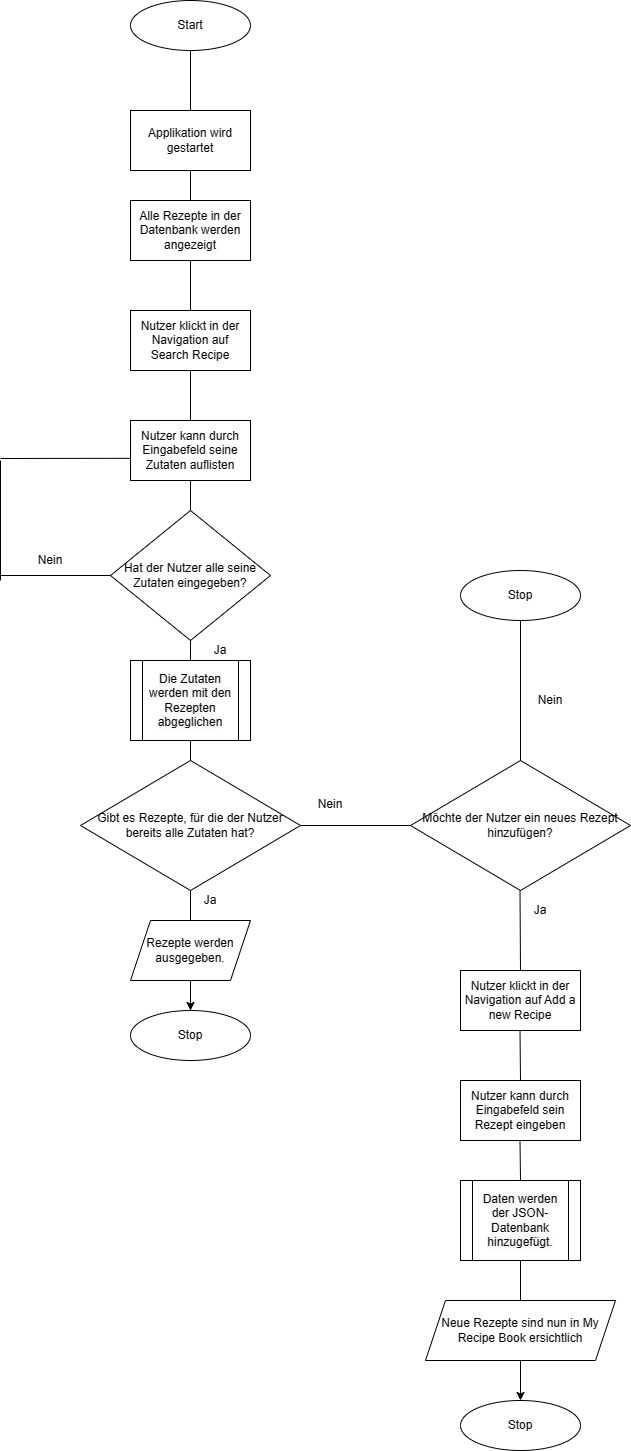

The diagram above was exported from draw.io. Its source (the exported page's mxGraphModel, read from the mxfile embedded in the PNG):
<mxGraphModel dx="1232" dy="1740" grid="1" gridSize="10" guides="1" tooltips="1" connect="1" arrows="1" fold="1" page="1" pageScale="1" pageWidth="827" pageHeight="1169" math="0" shadow="0">
  <root>
    <mxCell id="0" />
    <mxCell id="1" parent="0" />
    <mxCell id="MxEzdwK9RasdvDaqdbWz-1" value="Start" style="ellipse;whiteSpace=wrap;html=1;" parent="1" vertex="1">
      <mxGeometry x="340" y="-210" width="120" height="50" as="geometry" />
    </mxCell>
    <mxCell id="MxEzdwK9RasdvDaqdbWz-2" value="Alle Rezepte in der Datenbank werden angezeigt" style="rounded=0;whiteSpace=wrap;html=1;" parent="1" vertex="1">
      <mxGeometry x="340" y="-10" width="120" height="60" as="geometry" />
    </mxCell>
    <mxCell id="MxEzdwK9RasdvDaqdbWz-3" value="Nutzer kann durch Eingabefeld seine Zutaten auflisten" style="rounded=0;whiteSpace=wrap;html=1;" parent="1" vertex="1">
      <mxGeometry x="340" y="210" width="120" height="60" as="geometry" />
    </mxCell>
    <mxCell id="MxEzdwK9RasdvDaqdbWz-5" value="Hat der Nutzer alle seine Zutaten eingegeben?" style="rhombus;whiteSpace=wrap;html=1;" parent="1" vertex="1">
      <mxGeometry x="320" y="300" width="160" height="130" as="geometry" />
    </mxCell>
    <mxCell id="MxEzdwK9RasdvDaqdbWz-8" value="Gibt es Rezepte, für die der Nutzer bereits alle Zutaten hat?" style="rhombus;whiteSpace=wrap;html=1;" parent="1" vertex="1">
      <mxGeometry x="290" y="550" width="220" height="130" as="geometry" />
    </mxCell>
    <mxCell id="MxEzdwK9RasdvDaqdbWz-12" value="Stop" style="ellipse;whiteSpace=wrap;html=1;" parent="1" vertex="1">
      <mxGeometry x="670" y="360" width="120" height="50" as="geometry" />
    </mxCell>
    <mxCell id="MxEzdwK9RasdvDaqdbWz-14" value="Stop" style="ellipse;whiteSpace=wrap;html=1;" parent="1" vertex="1">
      <mxGeometry x="340" y="800" width="120" height="50" as="geometry" />
    </mxCell>
    <mxCell id="MxEzdwK9RasdvDaqdbWz-15" value="" style="endArrow=none;html=1;rounded=0;entryX=0.5;entryY=1;entryDx=0;entryDy=0;" parent="1" target="MxEzdwK9RasdvDaqdbWz-1" edge="1">
      <mxGeometry width="50" height="50" relative="1" as="geometry">
        <mxPoint x="400" y="-100" as="sourcePoint" />
        <mxPoint x="440" y="260" as="targetPoint" />
      </mxGeometry>
    </mxCell>
    <mxCell id="MxEzdwK9RasdvDaqdbWz-16" value="" style="endArrow=none;html=1;rounded=0;exitX=0.5;exitY=0;exitDx=0;exitDy=0;" parent="1" source="MxEzdwK9RasdvDaqdbWz-3" edge="1">
      <mxGeometry width="50" height="50" relative="1" as="geometry">
        <mxPoint x="400" y="210" as="sourcePoint" />
        <mxPoint x="400" y="160" as="targetPoint" />
      </mxGeometry>
    </mxCell>
    <mxCell id="MxEzdwK9RasdvDaqdbWz-17" value="" style="endArrow=none;html=1;rounded=0;entryX=0.5;entryY=1;entryDx=0;entryDy=0;exitX=0.5;exitY=0;exitDx=0;exitDy=0;" parent="1" source="MxEzdwK9RasdvDaqdbWz-5" target="MxEzdwK9RasdvDaqdbWz-3" edge="1">
      <mxGeometry width="50" height="50" relative="1" as="geometry">
        <mxPoint x="390" y="400" as="sourcePoint" />
        <mxPoint x="440" y="350" as="targetPoint" />
      </mxGeometry>
    </mxCell>
    <mxCell id="MxEzdwK9RasdvDaqdbWz-20" value="" style="endArrow=none;html=1;rounded=0;exitX=0.5;exitY=0;exitDx=0;exitDy=0;entryX=0.5;entryY=1;entryDx=0;entryDy=0;" parent="1" source="MxEzdwK9RasdvDaqdbWz-8" edge="1">
      <mxGeometry width="50" height="50" relative="1" as="geometry">
        <mxPoint x="390" y="400" as="sourcePoint" />
        <mxPoint x="400" y="520" as="targetPoint" />
      </mxGeometry>
    </mxCell>
    <mxCell id="MxEzdwK9RasdvDaqdbWz-21" value="" style="endArrow=none;html=1;rounded=0;exitX=0.5;exitY=0;exitDx=0;exitDy=0;entryX=0.5;entryY=1;entryDx=0;entryDy=0;" parent="1" target="MxEzdwK9RasdvDaqdbWz-8" edge="1">
      <mxGeometry width="50" height="50" relative="1" as="geometry">
        <mxPoint x="400" y="710" as="sourcePoint" />
        <mxPoint x="350" y="690" as="targetPoint" />
      </mxGeometry>
    </mxCell>
    <mxCell id="MxEzdwK9RasdvDaqdbWz-22" value="" style="endArrow=none;html=1;rounded=0;exitX=0.5;exitY=1;exitDx=0;exitDy=0;entryX=0.5;entryY=0;entryDx=0;entryDy=0;" parent="1" target="MxEzdwK9RasdvDaqdbWz-14" edge="1">
      <mxGeometry width="50" height="50" relative="1" as="geometry">
        <mxPoint x="400" y="770" as="sourcePoint" />
        <mxPoint x="440" y="530" as="targetPoint" />
      </mxGeometry>
    </mxCell>
    <mxCell id="MxEzdwK9RasdvDaqdbWz-23" value="" style="endArrow=none;html=1;rounded=0;entryX=1;entryY=0.5;entryDx=0;entryDy=0;startArrow=none;exitX=0;exitY=0.5;exitDx=0;exitDy=0;" parent="1" source="Ij5oPHAMeuGN8xicbazz-5" target="MxEzdwK9RasdvDaqdbWz-8" edge="1">
      <mxGeometry width="50" height="50" relative="1" as="geometry">
        <mxPoint x="570" y="615" as="sourcePoint" />
        <mxPoint x="440" y="530" as="targetPoint" />
      </mxGeometry>
    </mxCell>
    <mxCell id="MxEzdwK9RasdvDaqdbWz-25" value="" style="endArrow=none;html=1;rounded=0;entryX=0.5;entryY=0;entryDx=0;entryDy=0;exitX=0.5;exitY=1;exitDx=0;exitDy=0;" parent="1" source="MxEzdwK9RasdvDaqdbWz-12" edge="1">
      <mxGeometry width="50" height="50" relative="1" as="geometry">
        <mxPoint x="490" y="580" as="sourcePoint" />
        <mxPoint x="730" y="570" as="targetPoint" />
      </mxGeometry>
    </mxCell>
    <mxCell id="MxEzdwK9RasdvDaqdbWz-27" value="" style="endArrow=none;html=1;rounded=0;entryX=0;entryY=0.63;entryDx=0;entryDy=0;entryPerimeter=0;" parent="1" target="MxEzdwK9RasdvDaqdbWz-3" edge="1">
      <mxGeometry width="50" height="50" relative="1" as="geometry">
        <mxPoint x="210" y="248" as="sourcePoint" />
        <mxPoint x="440" y="260" as="targetPoint" />
      </mxGeometry>
    </mxCell>
    <mxCell id="MxEzdwK9RasdvDaqdbWz-28" value="" style="endArrow=none;html=1;rounded=0;" parent="1" edge="1">
      <mxGeometry width="50" height="50" relative="1" as="geometry">
        <mxPoint x="210" y="370" as="sourcePoint" />
        <mxPoint x="210" y="250" as="targetPoint" />
      </mxGeometry>
    </mxCell>
    <UserObject label="Ja" placeholders="1" name="Variable" id="MxEzdwK9RasdvDaqdbWz-31">
      <mxCell style="text;html=1;strokeColor=none;fillColor=none;align=center;verticalAlign=middle;whiteSpace=wrap;overflow=hidden;" parent="1" vertex="1">
        <mxGeometry x="380" y="680" width="80" height="20" as="geometry" />
      </mxCell>
    </UserObject>
    <UserObject label="Ja" placeholders="1" name="Variable" id="MxEzdwK9RasdvDaqdbWz-32">
      <mxCell style="text;html=1;strokeColor=none;fillColor=none;align=center;verticalAlign=middle;whiteSpace=wrap;overflow=hidden;" parent="1" vertex="1">
        <mxGeometry x="390" y="430" width="80" height="20" as="geometry" />
      </mxCell>
    </UserObject>
    <mxCell id="MxEzdwK9RasdvDaqdbWz-33" value="" style="endArrow=none;html=1;rounded=0;entryX=0.5;entryY=1;entryDx=0;entryDy=0;exitX=0.5;exitY=0;exitDx=0;exitDy=0;" parent="1" target="MxEzdwK9RasdvDaqdbWz-5" edge="1">
      <mxGeometry width="50" height="50" relative="1" as="geometry">
        <mxPoint x="400" y="460" as="sourcePoint" />
        <mxPoint x="400" y="430" as="targetPoint" />
      </mxGeometry>
    </mxCell>
    <UserObject label="Nein" placeholders="1" name="Variable" id="MxEzdwK9RasdvDaqdbWz-35">
      <mxCell style="text;html=1;strokeColor=none;fillColor=none;align=center;verticalAlign=middle;whiteSpace=wrap;overflow=hidden;" parent="1" vertex="1">
        <mxGeometry x="220" y="340" width="80" height="20" as="geometry" />
      </mxCell>
    </UserObject>
    <mxCell id="MxEzdwK9RasdvDaqdbWz-36" value="" style="endArrow=none;html=1;rounded=0;exitX=0;exitY=0.5;exitDx=0;exitDy=0;" parent="1" source="MxEzdwK9RasdvDaqdbWz-5" edge="1">
      <mxGeometry width="50" height="50" relative="1" as="geometry">
        <mxPoint x="320" y="365" as="sourcePoint" />
        <mxPoint x="210" y="365" as="targetPoint" />
      </mxGeometry>
    </mxCell>
    <UserObject label="Nein" placeholders="1" name="Variable" id="MxEzdwK9RasdvDaqdbWz-37">
      <mxCell style="text;html=1;strokeColor=none;fillColor=none;align=center;verticalAlign=middle;whiteSpace=wrap;overflow=hidden;" parent="1" vertex="1">
        <mxGeometry x="500" y="584" width="80" height="20" as="geometry" />
      </mxCell>
    </UserObject>
    <mxCell id="Ij5oPHAMeuGN8xicbazz-11" value="" style="edgeStyle=orthogonalEdgeStyle;rounded=0;orthogonalLoop=1;jettySize=auto;html=1;" edge="1" parent="1" source="MxEzdwK9RasdvDaqdbWz-41" target="MxEzdwK9RasdvDaqdbWz-14">
      <mxGeometry relative="1" as="geometry" />
    </mxCell>
    <mxCell id="MxEzdwK9RasdvDaqdbWz-41" value="Rezepte werden ausgegeben." style="shape=parallelogram;perimeter=parallelogramPerimeter;whiteSpace=wrap;html=1;fixedSize=1;" parent="1" vertex="1">
      <mxGeometry x="340" y="710" width="120" height="60" as="geometry" />
    </mxCell>
    <mxCell id="MxEzdwK9RasdvDaqdbWz-42" value="&lt;span style=&quot;color: rgb(0, 0, 0); font-family: Helvetica; font-size: 12px; font-style: normal; font-variant-ligatures: normal; font-variant-caps: normal; font-weight: 400; letter-spacing: normal; orphans: 2; text-align: center; text-indent: 0px; text-transform: none; widows: 2; word-spacing: 0px; -webkit-text-stroke-width: 0px; background-color: rgb(248, 249, 250); text-decoration-thickness: initial; text-decoration-style: initial; text-decoration-color: initial; float: none; display: inline !important;&quot;&gt;Die Zutaten werden mit den Rezepten abgeglichen&lt;/span&gt;" style="shape=process;whiteSpace=wrap;html=1;backgroundOutline=1;" parent="1" vertex="1">
      <mxGeometry x="340" y="450" width="120" height="80" as="geometry" />
    </mxCell>
    <mxCell id="Ij5oPHAMeuGN8xicbazz-1" value="Applikation wird gestartet" style="rounded=0;whiteSpace=wrap;html=1;" vertex="1" parent="1">
      <mxGeometry x="340" y="-100" width="120" height="60" as="geometry" />
    </mxCell>
    <mxCell id="Ij5oPHAMeuGN8xicbazz-2" value="" style="endArrow=none;html=1;rounded=0;entryX=0.5;entryY=1;entryDx=0;entryDy=0;exitX=0.5;exitY=0;exitDx=0;exitDy=0;" edge="1" parent="1" source="MxEzdwK9RasdvDaqdbWz-2" target="Ij5oPHAMeuGN8xicbazz-1">
      <mxGeometry width="50" height="50" relative="1" as="geometry">
        <mxPoint x="410" y="-90" as="sourcePoint" />
        <mxPoint x="410" y="-150" as="targetPoint" />
      </mxGeometry>
    </mxCell>
    <mxCell id="Ij5oPHAMeuGN8xicbazz-3" value="Nutzer klickt in der Navigation auf Search Recipe" style="rounded=0;whiteSpace=wrap;html=1;" vertex="1" parent="1">
      <mxGeometry x="340" y="100" width="120" height="60" as="geometry" />
    </mxCell>
    <mxCell id="Ij5oPHAMeuGN8xicbazz-4" value="" style="endArrow=none;html=1;rounded=0;entryX=0.5;entryY=1;entryDx=0;entryDy=0;exitX=0.5;exitY=0;exitDx=0;exitDy=0;" edge="1" parent="1" source="Ij5oPHAMeuGN8xicbazz-3" target="MxEzdwK9RasdvDaqdbWz-2">
      <mxGeometry width="50" height="50" relative="1" as="geometry">
        <mxPoint x="410" as="sourcePoint" />
        <mxPoint x="410" y="-30" as="targetPoint" />
      </mxGeometry>
    </mxCell>
    <mxCell id="Ij5oPHAMeuGN8xicbazz-5" value="Möchte der Nutzer ein neues Rezept hinzufügen?" style="rhombus;whiteSpace=wrap;html=1;" vertex="1" parent="1">
      <mxGeometry x="620" y="550" width="220" height="130" as="geometry" />
    </mxCell>
    <UserObject label="Nein" placeholders="1" name="Variable" id="Ij5oPHAMeuGN8xicbazz-6">
      <mxCell style="text;html=1;strokeColor=none;fillColor=none;align=center;verticalAlign=middle;whiteSpace=wrap;overflow=hidden;" vertex="1" parent="1">
        <mxGeometry x="720" y="480" width="80" height="20" as="geometry" />
      </mxCell>
    </UserObject>
    <UserObject label="Ja" placeholders="1" name="Variable" id="Ij5oPHAMeuGN8xicbazz-7">
      <mxCell style="text;html=1;strokeColor=none;fillColor=none;align=center;verticalAlign=middle;whiteSpace=wrap;overflow=hidden;" vertex="1" parent="1">
        <mxGeometry x="710" y="690" width="80" height="20" as="geometry" />
      </mxCell>
    </UserObject>
    <mxCell id="Ij5oPHAMeuGN8xicbazz-8" value="" style="endArrow=none;html=1;rounded=0;exitX=0.5;exitY=1;exitDx=0;exitDy=0;" edge="1" parent="1">
      <mxGeometry width="50" height="50" relative="1" as="geometry">
        <mxPoint x="729.5" y="680" as="sourcePoint" />
        <mxPoint x="730" y="760" as="targetPoint" />
      </mxGeometry>
    </mxCell>
    <mxCell id="Ij5oPHAMeuGN8xicbazz-9" value="Nutzer klickt in der Navigation auf Add a new Recipe" style="rounded=0;whiteSpace=wrap;html=1;" vertex="1" parent="1">
      <mxGeometry x="670" y="760" width="120" height="60" as="geometry" />
    </mxCell>
    <mxCell id="Ij5oPHAMeuGN8xicbazz-10" value="Nutzer kann durch Eingabefeld sein Rezept eingeben" style="rounded=0;whiteSpace=wrap;html=1;" vertex="1" parent="1">
      <mxGeometry x="670" y="870" width="120" height="60" as="geometry" />
    </mxCell>
    <mxCell id="Ij5oPHAMeuGN8xicbazz-12" value="" style="endArrow=none;html=1;rounded=0;exitX=0.5;exitY=1;exitDx=0;exitDy=0;" edge="1" parent="1">
      <mxGeometry width="50" height="50" relative="1" as="geometry">
        <mxPoint x="729.5" y="820" as="sourcePoint" />
        <mxPoint x="730" y="870" as="targetPoint" />
      </mxGeometry>
    </mxCell>
    <mxCell id="Ij5oPHAMeuGN8xicbazz-13" value="&lt;span style=&quot;color: rgb(0, 0, 0); font-family: Helvetica; font-size: 12px; font-style: normal; font-variant-ligatures: normal; font-variant-caps: normal; font-weight: 400; letter-spacing: normal; orphans: 2; text-align: center; text-indent: 0px; text-transform: none; widows: 2; word-spacing: 0px; -webkit-text-stroke-width: 0px; background-color: rgb(248, 249, 250); text-decoration-thickness: initial; text-decoration-style: initial; text-decoration-color: initial; float: none; display: inline !important;&quot;&gt;Daten werden der JSON-Datenbank hinzugefügt.&lt;/span&gt;" style="shape=process;whiteSpace=wrap;html=1;backgroundOutline=1;" vertex="1" parent="1">
      <mxGeometry x="670" y="970" width="120" height="80" as="geometry" />
    </mxCell>
    <mxCell id="Ij5oPHAMeuGN8xicbazz-14" value="" style="endArrow=none;html=1;rounded=0;exitX=0.5;exitY=1;exitDx=0;exitDy=0;" edge="1" parent="1">
      <mxGeometry width="50" height="50" relative="1" as="geometry">
        <mxPoint x="729.5" y="930" as="sourcePoint" />
        <mxPoint x="730" y="970" as="targetPoint" />
      </mxGeometry>
    </mxCell>
    <mxCell id="Ij5oPHAMeuGN8xicbazz-15" value="Neue Rezepte sind nun in My Recipe Book ersichtlich" style="shape=parallelogram;perimeter=parallelogramPerimeter;whiteSpace=wrap;html=1;fixedSize=1;" vertex="1" parent="1">
      <mxGeometry x="635" y="1090" width="190" height="60" as="geometry" />
    </mxCell>
    <mxCell id="Ij5oPHAMeuGN8xicbazz-16" value="" style="endArrow=none;html=1;rounded=0;exitX=0.5;exitY=0;exitDx=0;exitDy=0;entryX=0.5;entryY=1;entryDx=0;entryDy=0;" edge="1" parent="1" source="Ij5oPHAMeuGN8xicbazz-15" target="Ij5oPHAMeuGN8xicbazz-13">
      <mxGeometry width="50" height="50" relative="1" as="geometry">
        <mxPoint x="739.5" y="940" as="sourcePoint" />
        <mxPoint x="740" y="980" as="targetPoint" />
      </mxGeometry>
    </mxCell>
    <mxCell id="Ij5oPHAMeuGN8xicbazz-17" value="Stop" style="ellipse;whiteSpace=wrap;html=1;" vertex="1" parent="1">
      <mxGeometry x="670" y="1190" width="120" height="50" as="geometry" />
    </mxCell>
    <mxCell id="Ij5oPHAMeuGN8xicbazz-18" value="" style="edgeStyle=orthogonalEdgeStyle;rounded=0;orthogonalLoop=1;jettySize=auto;html=1;entryX=0.5;entryY=0;entryDx=0;entryDy=0;" edge="1" parent="1" target="Ij5oPHAMeuGN8xicbazz-17">
      <mxGeometry relative="1" as="geometry">
        <mxPoint x="730" y="1150" as="sourcePoint" />
        <mxPoint x="410" y="810" as="targetPoint" />
      </mxGeometry>
    </mxCell>
  </root>
</mxGraphModel>